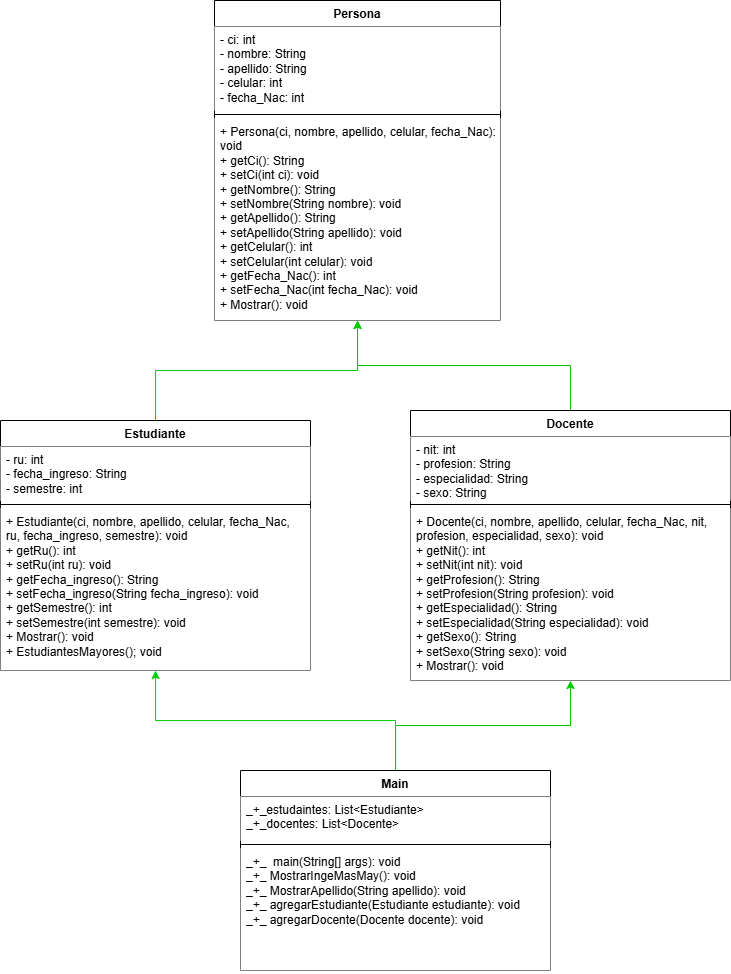

The diagram above was exported from draw.io. Its source (the exported page's mxGraphModel, read from the mxfile embedded in the PNG):
<mxGraphModel dx="1598" dy="1855" grid="1" gridSize="10" guides="1" tooltips="1" connect="1" arrows="1" fold="1" page="1" pageScale="1" pageWidth="827" pageHeight="1169" math="0" shadow="0">
  <root>
    <mxCell id="0" />
    <mxCell id="1" parent="0" />
    <mxCell id="-2lCafs0IZwXcF2vtkGZ-5" value="Persona" style="swimlane;fontStyle=1;align=center;verticalAlign=top;childLayout=stackLayout;horizontal=1;startSize=26;horizontalStack=0;resizeParent=1;resizeParentMax=0;resizeLast=0;collapsible=1;marginBottom=0;whiteSpace=wrap;html=1;fillStyle=solid;" parent="1" vertex="1">
      <mxGeometry x="84" y="-30" width="286" height="320" as="geometry" />
    </mxCell>
    <mxCell id="-2lCafs0IZwXcF2vtkGZ-6" value="- ci: int&lt;div&gt;- nombre: String&lt;/div&gt;&lt;div&gt;- apellido: String&lt;/div&gt;&lt;div&gt;- celular: int&lt;/div&gt;&lt;div&gt;- fecha_Nac: int&lt;/div&gt;" style="text;strokeColor=none;fillColor=default;align=left;verticalAlign=top;spacingLeft=4;spacingRight=4;overflow=hidden;rotatable=0;points=[[0,0.5],[1,0.5]];portConstraint=eastwest;whiteSpace=wrap;html=1;fillStyle=solid;" parent="-2lCafs0IZwXcF2vtkGZ-5" vertex="1">
      <mxGeometry y="26" width="286" height="84" as="geometry" />
    </mxCell>
    <mxCell id="-2lCafs0IZwXcF2vtkGZ-7" value="" style="line;strokeWidth=1;fillColor=default;align=left;verticalAlign=middle;spacingTop=-1;spacingLeft=3;spacingRight=3;rotatable=0;labelPosition=right;points=[];portConstraint=eastwest;strokeColor=inherit;fillStyle=solid;" parent="-2lCafs0IZwXcF2vtkGZ-5" vertex="1">
      <mxGeometry y="110" width="286" height="8" as="geometry" />
    </mxCell>
    <mxCell id="-2lCafs0IZwXcF2vtkGZ-8" value="+ Persona(ci, nombre, apellido, celular, fecha_Nac): void&lt;div&gt;+ getCi(): String&lt;/div&gt;&lt;div&gt;+ setCi(int ci): void&lt;/div&gt;&lt;div&gt;+ getNombre(): String&lt;/div&gt;&lt;div&gt;+ setNombre(String nombre): void&lt;/div&gt;&lt;div&gt;+ getApellido(): String&lt;/div&gt;&lt;div&gt;+ setApellido(String apellido): void&lt;/div&gt;&lt;div&gt;+ getCelular(): int&lt;/div&gt;&lt;div&gt;+ setCelular(int celular): void&lt;/div&gt;&lt;div&gt;+ getFecha_Nac(): int&lt;/div&gt;&lt;div&gt;+ setFecha_Nac(int fecha_Nac): void&lt;br&gt;&lt;div&gt;+ Mostrar(): void&lt;/div&gt;&lt;/div&gt;" style="text;strokeColor=none;fillColor=default;align=left;verticalAlign=top;spacingLeft=4;spacingRight=4;overflow=hidden;rotatable=0;points=[[0,0.5],[1,0.5]];portConstraint=eastwest;whiteSpace=wrap;html=1;fillStyle=solid;" parent="-2lCafs0IZwXcF2vtkGZ-5" vertex="1">
      <mxGeometry y="118" width="286" height="202" as="geometry" />
    </mxCell>
    <mxCell id="-2lCafs0IZwXcF2vtkGZ-18" style="edgeStyle=orthogonalEdgeStyle;rounded=0;orthogonalLoop=1;jettySize=auto;html=1;strokeColor=#00CC00;" parent="1" source="-2lCafs0IZwXcF2vtkGZ-9" target="-2lCafs0IZwXcF2vtkGZ-5" edge="1">
      <mxGeometry relative="1" as="geometry" />
    </mxCell>
    <mxCell id="-2lCafs0IZwXcF2vtkGZ-9" value="Estudiante" style="swimlane;fontStyle=1;align=center;verticalAlign=top;childLayout=stackLayout;horizontal=1;startSize=26;horizontalStack=0;resizeParent=1;resizeParentMax=0;resizeLast=0;collapsible=1;marginBottom=0;whiteSpace=wrap;html=1;fillStyle=solid;" parent="1" vertex="1">
      <mxGeometry x="-130" y="390" width="310" height="250" as="geometry" />
    </mxCell>
    <mxCell id="-2lCafs0IZwXcF2vtkGZ-10" value="- ru: int&amp;nbsp;&lt;div&gt;- fecha_ingreso: String&lt;/div&gt;&lt;div&gt;- semestre: int&lt;/div&gt;" style="text;strokeColor=none;fillColor=default;align=left;verticalAlign=top;spacingLeft=4;spacingRight=4;overflow=hidden;rotatable=0;points=[[0,0.5],[1,0.5]];portConstraint=eastwest;whiteSpace=wrap;html=1;fillStyle=solid;" parent="-2lCafs0IZwXcF2vtkGZ-9" vertex="1">
      <mxGeometry y="26" width="310" height="54" as="geometry" />
    </mxCell>
    <mxCell id="-2lCafs0IZwXcF2vtkGZ-11" value="" style="line;strokeWidth=1;fillColor=default;align=left;verticalAlign=middle;spacingTop=-1;spacingLeft=3;spacingRight=3;rotatable=0;labelPosition=right;points=[];portConstraint=eastwest;strokeColor=inherit;fillStyle=solid;" parent="-2lCafs0IZwXcF2vtkGZ-9" vertex="1">
      <mxGeometry y="80" width="310" height="8" as="geometry" />
    </mxCell>
    <mxCell id="-2lCafs0IZwXcF2vtkGZ-12" value="+ Estudiante(ci, nombre, apellido, celular, fecha_Nac, ru, fecha_ingreso, semestre): void&lt;div&gt;+ getRu(): int&lt;/div&gt;&lt;div&gt;+ setRu(int ru): void&lt;/div&gt;&lt;div&gt;+ getFecha_ingreso(): String&lt;/div&gt;&lt;div&gt;+ setFecha_ingreso(String fecha_ingreso): void&lt;/div&gt;&lt;div&gt;+ getSemestre(): int&lt;/div&gt;&lt;div&gt;+ setSemestre(int semestre): void&lt;br&gt;&lt;div&gt;+ Mostrar(): void&lt;br&gt;&lt;div&gt;+ EstudiantesMayores(); void&lt;/div&gt;&lt;div&gt;&lt;br&gt;&lt;/div&gt;&lt;/div&gt;&lt;/div&gt;" style="text;strokeColor=none;fillColor=default;align=left;verticalAlign=top;spacingLeft=4;spacingRight=4;overflow=hidden;rotatable=0;points=[[0,0.5],[1,0.5]];portConstraint=eastwest;whiteSpace=wrap;html=1;fillStyle=solid;" parent="-2lCafs0IZwXcF2vtkGZ-9" vertex="1">
      <mxGeometry y="88" width="310" height="162" as="geometry" />
    </mxCell>
    <mxCell id="-2lCafs0IZwXcF2vtkGZ-19" style="edgeStyle=orthogonalEdgeStyle;rounded=0;orthogonalLoop=1;jettySize=auto;html=1;strokeColor=#00CC00;" parent="1" source="-2lCafs0IZwXcF2vtkGZ-14" target="-2lCafs0IZwXcF2vtkGZ-5" edge="1">
      <mxGeometry relative="1" as="geometry" />
    </mxCell>
    <mxCell id="-2lCafs0IZwXcF2vtkGZ-14" value="Docente" style="swimlane;fontStyle=1;align=center;verticalAlign=top;childLayout=stackLayout;horizontal=1;startSize=26;horizontalStack=0;resizeParent=1;resizeParentMax=0;resizeLast=0;collapsible=1;marginBottom=0;whiteSpace=wrap;html=1;fillStyle=solid;" parent="1" vertex="1">
      <mxGeometry x="280" y="380" width="320" height="270" as="geometry" />
    </mxCell>
    <mxCell id="-2lCafs0IZwXcF2vtkGZ-15" value="- nit: int&lt;div&gt;- profesion: String&lt;/div&gt;&lt;div&gt;- especialidad: String&lt;/div&gt;&lt;div&gt;- sexo: String&lt;/div&gt;" style="text;strokeColor=none;fillColor=default;align=left;verticalAlign=top;spacingLeft=4;spacingRight=4;overflow=hidden;rotatable=0;points=[[0,0.5],[1,0.5]];portConstraint=eastwest;whiteSpace=wrap;html=1;fillStyle=solid;" parent="-2lCafs0IZwXcF2vtkGZ-14" vertex="1">
      <mxGeometry y="26" width="320" height="64" as="geometry" />
    </mxCell>
    <mxCell id="-2lCafs0IZwXcF2vtkGZ-16" value="" style="line;strokeWidth=1;fillColor=default;align=left;verticalAlign=middle;spacingTop=-1;spacingLeft=3;spacingRight=3;rotatable=0;labelPosition=right;points=[];portConstraint=eastwest;strokeColor=inherit;fillStyle=solid;" parent="-2lCafs0IZwXcF2vtkGZ-14" vertex="1">
      <mxGeometry y="90" width="320" height="8" as="geometry" />
    </mxCell>
    <mxCell id="-2lCafs0IZwXcF2vtkGZ-17" value="+ Docente(ci, nombre, apellido, celular, fecha_Nac, nit, profesion, especialidad, sexo): void&lt;div&gt;+ getNit(): int&lt;/div&gt;&lt;div&gt;+ setNit(int nit): void&lt;/div&gt;&lt;div&gt;+ getProfesion(): String&lt;/div&gt;&lt;div&gt;+ setProfesion(String profesion): void&lt;/div&gt;&lt;div&gt;+ getEspecialidad(): String&lt;/div&gt;&lt;div&gt;+ setEspecialidad(String especialidad): void&lt;/div&gt;&lt;div&gt;+ getSexo(): String&lt;/div&gt;&lt;div&gt;+ setSexo(String sexo): void&lt;br&gt;&lt;div&gt;+ Mostrar(): void&lt;br&gt;&lt;div&gt;&lt;br&gt;&lt;/div&gt;&lt;/div&gt;&lt;/div&gt;" style="text;strokeColor=none;fillColor=default;align=left;verticalAlign=top;spacingLeft=4;spacingRight=4;overflow=hidden;rotatable=0;points=[[0,0.5],[1,0.5]];portConstraint=eastwest;whiteSpace=wrap;html=1;fillStyle=solid;" parent="-2lCafs0IZwXcF2vtkGZ-14" vertex="1">
      <mxGeometry y="98" width="320" height="172" as="geometry" />
    </mxCell>
    <mxCell id="1OF0qB3kMMMAHypg66TA-2" style="edgeStyle=orthogonalEdgeStyle;rounded=0;orthogonalLoop=1;jettySize=auto;html=1;strokeColor=#00CC00;" parent="1" source="-2lCafs0IZwXcF2vtkGZ-20" target="-2lCafs0IZwXcF2vtkGZ-14" edge="1">
      <mxGeometry relative="1" as="geometry" />
    </mxCell>
    <mxCell id="1OF0qB3kMMMAHypg66TA-3" style="edgeStyle=orthogonalEdgeStyle;rounded=0;orthogonalLoop=1;jettySize=auto;html=1;strokeColor=#00CC00;" parent="1" source="-2lCafs0IZwXcF2vtkGZ-20" target="-2lCafs0IZwXcF2vtkGZ-9" edge="1">
      <mxGeometry relative="1" as="geometry" />
    </mxCell>
    <mxCell id="-2lCafs0IZwXcF2vtkGZ-20" value="Main" style="swimlane;fontStyle=1;align=center;verticalAlign=top;childLayout=stackLayout;horizontal=1;startSize=26;horizontalStack=0;resizeParent=1;resizeParentMax=0;resizeLast=0;collapsible=1;marginBottom=0;whiteSpace=wrap;html=1;fillStyle=solid;" parent="1" vertex="1">
      <mxGeometry x="110" y="740" width="310" height="200" as="geometry" />
    </mxCell>
    <mxCell id="-2lCafs0IZwXcF2vtkGZ-21" value="&lt;div&gt;_+_estudaintes: List&amp;lt;Estudiante&amp;gt;&lt;/div&gt;&lt;div&gt;_+_docentes: List&amp;lt;Docente&amp;gt;&lt;/div&gt;" style="text;strokeColor=none;fillColor=default;align=left;verticalAlign=top;spacingLeft=4;spacingRight=4;overflow=hidden;rotatable=0;points=[[0,0.5],[1,0.5]];portConstraint=eastwest;whiteSpace=wrap;html=1;fillStyle=solid;" parent="-2lCafs0IZwXcF2vtkGZ-20" vertex="1">
      <mxGeometry y="26" width="310" height="44" as="geometry" />
    </mxCell>
    <mxCell id="-2lCafs0IZwXcF2vtkGZ-22" value="" style="line;strokeWidth=1;fillColor=default;align=left;verticalAlign=middle;spacingTop=-1;spacingLeft=3;spacingRight=3;rotatable=0;labelPosition=right;points=[];portConstraint=eastwest;strokeColor=inherit;fillStyle=solid;" parent="-2lCafs0IZwXcF2vtkGZ-20" vertex="1">
      <mxGeometry y="70" width="310" height="8" as="geometry" />
    </mxCell>
    <mxCell id="-2lCafs0IZwXcF2vtkGZ-23" value="&lt;div&gt;_+_&amp;nbsp; main(String[] args): void&lt;/div&gt;&lt;div&gt;_+_&amp;nbsp;&lt;span style=&quot;background-color: transparent; color: light-dark(rgb(0, 0, 0), rgb(255, 255, 255));&quot;&gt;MostrarIngeMasMay(): void&lt;/span&gt;&lt;/div&gt;&lt;div&gt;&lt;span style=&quot;background-color: transparent; color: light-dark(rgb(0, 0, 0), rgb(255, 255, 255));&quot;&gt;_+_&lt;/span&gt;&lt;span style=&quot;background-color: transparent; color: light-dark(rgb(0, 0, 0), rgb(255, 255, 255));&quot;&gt;&amp;nbsp;MostrarApellido(String apellido): void&lt;/span&gt;&lt;/div&gt;&lt;div&gt;_+_ agregarEstudiante(Estudiante estudiante): void&lt;/div&gt;&lt;div&gt;_+_ agregarDocente(Docente docente): void&lt;/div&gt;" style="text;strokeColor=none;fillColor=default;align=left;verticalAlign=top;spacingLeft=4;spacingRight=4;overflow=hidden;rotatable=0;points=[[0,0.5],[1,0.5]];portConstraint=eastwest;whiteSpace=wrap;html=1;fillStyle=solid;" parent="-2lCafs0IZwXcF2vtkGZ-20" vertex="1">
      <mxGeometry y="78" width="310" height="122" as="geometry" />
    </mxCell>
  </root>
</mxGraphModel>